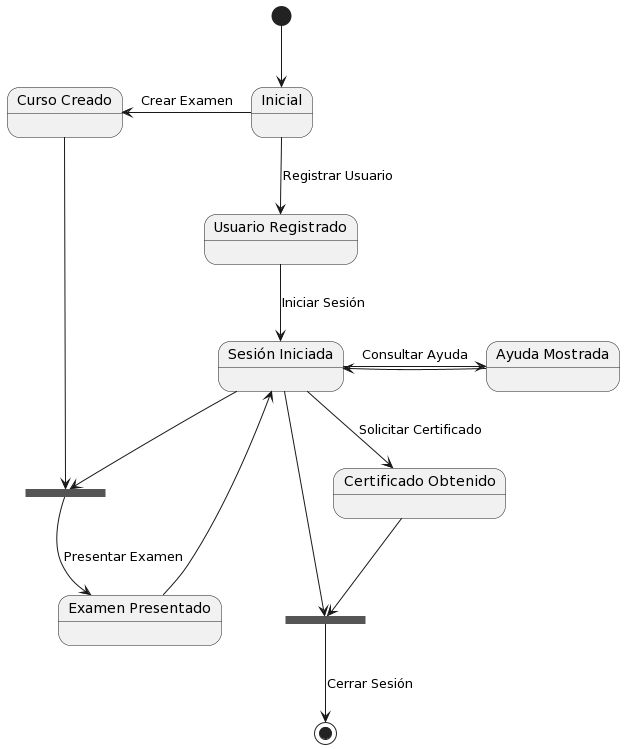

The diagram above was rendered by PlantUML. Its source (embedded in the PNG):
@startuml
state "Inicial" as state1
state "Curso Creado" as state2
state "Usuario Registrado" as state3
state "Sesión Iniciada" as state4
state "Ayuda Mostrada" as state5
state state6 <<join>>
state "Examen Presentado" as state7
state "Certificado Obtenido" as state8
state state9 <<join>>

[*] --> state1

state1 -l-> state2 : Crear Examen

state1 --> state3 : Registrar Usuario

state3 --> state4 : Iniciar Sesión

state4 -r-> state5 : Consultar Ayuda
state5 -r-> state4

state4 --> state6
state2 --> state6

state6 --> state7 : Presentar Examen
state7 --> state4

state4 --> state8 : Solicitar Certificado

state4 --> state9
state8 --> state9

state9 --> [*] : Cerrar Sesión
@enduml